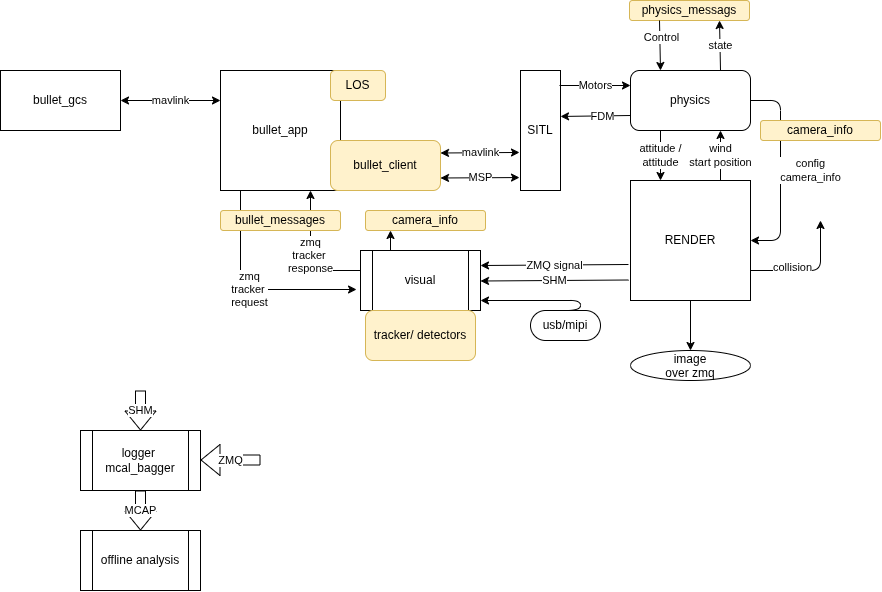

The diagram above was exported from draw.io. Its source (the exported page's mxGraphModel, read from the mxfile embedded in the PNG):
<mxGraphModel dx="1222" dy="791" grid="1" gridSize="10" guides="1" tooltips="1" connect="1" arrows="1" fold="1" page="1" pageScale="1" pageWidth="850" pageHeight="1100" math="0" shadow="0">
  <root>
    <mxCell id="0" />
    <mxCell id="1" parent="0" />
    <mxCell id="aKPkpp6c7fWo7ga3MPJP-1" parent="1" style="rounded=0;whiteSpace=wrap;html=1;" value="bullet_gcs" vertex="1">
      <mxGeometry height="60" width="120" y="80" as="geometry" />
    </mxCell>
    <mxCell id="aKPkpp6c7fWo7ga3MPJP-2" parent="1" style="rounded=0;whiteSpace=wrap;html=1;" value="bullet_app" vertex="1">
      <mxGeometry height="120" width="120" x="220" y="80" as="geometry" />
    </mxCell>
    <mxCell id="aKPkpp6c7fWo7ga3MPJP-3" edge="1" parent="1" source="aKPkpp6c7fWo7ga3MPJP-1" style="endArrow=classic;startArrow=classic;html=1;entryX=0;entryY=0.25;entryDx=0;entryDy=0;" target="aKPkpp6c7fWo7ga3MPJP-2" value="mavlink">
      <mxGeometry height="50" relative="1" width="50" as="geometry">
        <mxPoint x="140" y="180" as="sourcePoint" />
        <mxPoint x="190" y="130" as="targetPoint" />
      </mxGeometry>
    </mxCell>
    <mxCell id="aKPkpp6c7fWo7ga3MPJP-4" parent="1" style="rounded=1;whiteSpace=wrap;html=1;roundedPerimeter=1;fillColor=#fff2cc;strokeColor=#d6b656;" value="bullet_client" vertex="1">
      <mxGeometry height="50" width="110" x="330" y="150" as="geometry" />
    </mxCell>
    <mxCell id="aKPkpp6c7fWo7ga3MPJP-5" parent="1" style="rounded=0;whiteSpace=wrap;html=1;" value="SITL" vertex="1">
      <mxGeometry height="120" width="40" x="520" y="80" as="geometry" />
    </mxCell>
    <mxCell id="aKPkpp6c7fWo7ga3MPJP-6" edge="1" parent="1" source="aKPkpp6c7fWo7ga3MPJP-4" style="endArrow=classic;startArrow=classic;html=1;exitX=1;exitY=0.25;exitDx=0;exitDy=0;entryX=-0.025;entryY=0.683;entryDx=0;entryDy=0;entryPerimeter=0;" target="aKPkpp6c7fWo7ga3MPJP-5" value="mavlink">
      <mxGeometry height="50" relative="1" width="50" as="geometry">
        <mxPoint x="460" y="190" as="sourcePoint" />
        <mxPoint x="510" y="140" as="targetPoint" />
      </mxGeometry>
    </mxCell>
    <mxCell id="aKPkpp6c7fWo7ga3MPJP-7" edge="1" parent="1" source="aKPkpp6c7fWo7ga3MPJP-4" style="endArrow=classic;startArrow=classic;html=1;exitX=1;exitY=0.75;exitDx=0;exitDy=0;entryX=-0.025;entryY=0.892;entryDx=0;entryDy=0;entryPerimeter=0;" target="aKPkpp6c7fWo7ga3MPJP-5" value="MSP">
      <mxGeometry height="50" relative="1" width="50" as="geometry">
        <mxPoint x="510" y="270" as="sourcePoint" />
        <mxPoint x="560" y="220" as="targetPoint" />
      </mxGeometry>
    </mxCell>
    <mxCell id="aKPkpp6c7fWo7ga3MPJP-8" parent="1" style="rounded=1;whiteSpace=wrap;html=1;roundedPerimeter=1;" value="physics" vertex="1">
      <mxGeometry height="60" width="120" x="630" y="80" as="geometry" />
    </mxCell>
    <mxCell id="aKPkpp6c7fWo7ga3MPJP-9" edge="1" parent="1" source="aKPkpp6c7fWo7ga3MPJP-5" style="endArrow=classic;html=1;exitX=0.975;exitY=0.125;exitDx=0;exitDy=0;exitPerimeter=0;entryX=0;entryY=0.25;entryDx=0;entryDy=0;" target="aKPkpp6c7fWo7ga3MPJP-8" value="Motors">
      <mxGeometry height="50" relative="1" width="50" as="geometry">
        <mxPoint x="540" y="420" as="sourcePoint" />
        <mxPoint x="590" y="370" as="targetPoint" />
      </mxGeometry>
    </mxCell>
    <mxCell id="aKPkpp6c7fWo7ga3MPJP-10" edge="1" parent="1" source="aKPkpp6c7fWo7ga3MPJP-8" style="endArrow=classic;html=1;exitX=0;exitY=0.75;exitDx=0;exitDy=0;entryX=1;entryY=0.383;entryDx=0;entryDy=0;entryPerimeter=0;" target="aKPkpp6c7fWo7ga3MPJP-5" value="">
      <mxGeometry height="50" relative="1" width="50" as="geometry">
        <mxPoint x="590" y="220" as="sourcePoint" />
        <mxPoint x="640" y="170" as="targetPoint" />
      </mxGeometry>
    </mxCell>
    <mxCell id="aKPkpp6c7fWo7ga3MPJP-11" connectable="0" parent="aKPkpp6c7fWo7ga3MPJP-10" style="edgeLabel;html=1;align=center;verticalAlign=middle;resizable=0;points=[];inheritText=1;" value="FDM" vertex="1">
      <mxGeometry relative="1" x="-0.1603" as="geometry">
        <mxPoint as="offset" />
      </mxGeometry>
    </mxCell>
    <mxCell id="aKPkpp6c7fWo7ga3MPJP-12" parent="1" style="whiteSpace=wrap;html=1;aspect=fixed;" value="RENDER" vertex="1">
      <mxGeometry height="120" width="120" x="630" y="190" as="geometry" />
    </mxCell>
    <mxCell id="aKPkpp6c7fWo7ga3MPJP-13" edge="1" parent="1" source="aKPkpp6c7fWo7ga3MPJP-8" style="endArrow=classic;html=1;exitX=0.25;exitY=1;exitDx=0;exitDy=0;entryX=0.25;entryY=0;entryDx=0;entryDy=0;" target="aKPkpp6c7fWo7ga3MPJP-12" value="attitude /&lt;div&gt;attitude&lt;/div&gt;">
      <mxGeometry height="50" relative="1" width="50" as="geometry">
        <mxPoint x="540" y="410" as="sourcePoint" />
        <mxPoint x="590" y="360" as="targetPoint" />
      </mxGeometry>
    </mxCell>
    <mxCell id="aKPkpp6c7fWo7ga3MPJP-15" edge="1" parent="1" source="aKPkpp6c7fWo7ga3MPJP-8" style="endArrow=classic;html=1;exitX=1;exitY=0.5;exitDx=0;exitDy=0;entryX=1;entryY=0.5;entryDx=0;entryDy=0;" target="aKPkpp6c7fWo7ga3MPJP-12" value="config&lt;div&gt;camera_info&lt;/div&gt;">
      <mxGeometry height="50" relative="1" width="50" y="30" as="geometry">
        <mxPoint as="offset" />
        <Array as="points">
          <mxPoint x="780" y="110" />
          <mxPoint x="780" y="250" />
        </Array>
        <mxPoint x="480" y="310" as="sourcePoint" />
        <mxPoint x="530" y="260" as="targetPoint" />
      </mxGeometry>
    </mxCell>
    <mxCell id="aKPkpp6c7fWo7ga3MPJP-16" edge="1" parent="1" style="endArrow=classic;html=1;entryX=0.75;entryY=1;entryDx=0;entryDy=0;" target="aKPkpp6c7fWo7ga3MPJP-8" value="wind&lt;div&gt;start position&lt;/div&gt;">
      <mxGeometry height="50" relative="1" width="50" as="geometry">
        <mxPoint x="720" y="190" as="sourcePoint" />
        <mxPoint x="770" y="140" as="targetPoint" />
      </mxGeometry>
    </mxCell>
    <mxCell id="aKPkpp6c7fWo7ga3MPJP-17" edge="1" parent="1" style="endArrow=classic;html=1;" value="">
      <mxGeometry height="50" relative="1" width="50" as="geometry">
        <Array as="points">
          <mxPoint x="820" y="280" />
        </Array>
        <mxPoint x="750" y="280" as="sourcePoint" />
        <mxPoint x="820" y="230" as="targetPoint" />
      </mxGeometry>
    </mxCell>
    <mxCell id="aKPkpp6c7fWo7ga3MPJP-18" connectable="0" parent="aKPkpp6c7fWo7ga3MPJP-17" style="edgeLabel;html=1;align=center;verticalAlign=middle;resizable=0;points=[];inheritText=1;" value="collision" vertex="1">
      <mxGeometry relative="1" x="-0.3167" y="4" as="geometry">
        <mxPoint as="offset" />
      </mxGeometry>
    </mxCell>
    <mxCell id="aKPkpp6c7fWo7ga3MPJP-19" parent="1" style="shape=process;whiteSpace=wrap;html=1;backgroundOutline=1;" value="visual" vertex="1">
      <mxGeometry height="60" width="120" x="360" y="260" as="geometry" />
    </mxCell>
    <mxCell id="aKPkpp6c7fWo7ga3MPJP-20" parent="1" style="shape=process;whiteSpace=wrap;html=1;backgroundOutline=1;" value="logger&amp;nbsp;&lt;div&gt;mcal_bagger&lt;/div&gt;" vertex="1">
      <mxGeometry height="60" width="120" x="80" y="440" as="geometry" />
    </mxCell>
    <mxCell id="aKPkpp6c7fWo7ga3MPJP-21" edge="1" parent="1" style="shape=flexArrow;endArrow=classic;html=1;" value="ZMQ">
      <mxGeometry height="50" relative="1" width="50" as="geometry">
        <mxPoint as="offset" />
        <mxPoint x="260" y="469.5" as="sourcePoint" />
        <mxPoint x="200" y="469.5" as="targetPoint" />
      </mxGeometry>
    </mxCell>
    <mxCell id="aKPkpp6c7fWo7ga3MPJP-22" edge="1" parent="1" style="shape=flexArrow;endArrow=classic;html=1;entryX=0.5;entryY=0;entryDx=0;entryDy=0;" target="aKPkpp6c7fWo7ga3MPJP-20" value="SHM">
      <mxGeometry height="50" relative="1" width="50" as="geometry">
        <mxPoint x="140" y="400" as="sourcePoint" />
        <mxPoint x="170" y="350" as="targetPoint" />
      </mxGeometry>
    </mxCell>
    <mxCell id="aKPkpp6c7fWo7ga3MPJP-23" parent="1" style="rounded=1;whiteSpace=wrap;html=1;roundedPerimeter=1;fillColor=#fff2cc;strokeColor=#d6b656;" value="LOS" vertex="1">
      <mxGeometry height="30" width="55" x="330" y="80" as="geometry" />
    </mxCell>
    <mxCell id="aKPkpp6c7fWo7ga3MPJP-24" edge="1" parent="1" style="endArrow=classic;html=1;entryX=0.75;entryY=1;entryDx=0;entryDy=0;" target="aKPkpp6c7fWo7ga3MPJP-46" value="">
      <mxGeometry height="50" relative="1" width="50" as="geometry">
        <mxPoint x="720" y="80" as="sourcePoint" />
        <mxPoint x="720" y="50" as="targetPoint" />
      </mxGeometry>
    </mxCell>
    <mxCell id="aKPkpp6c7fWo7ga3MPJP-49" connectable="0" parent="aKPkpp6c7fWo7ga3MPJP-24" style="edgeLabel;html=1;align=center;verticalAlign=middle;resizable=0;points=[];inheritText=1;" value="state" vertex="1">
      <mxGeometry relative="1" x="0.0404" as="geometry">
        <mxPoint as="offset" />
      </mxGeometry>
    </mxCell>
    <mxCell id="aKPkpp6c7fWo7ga3MPJP-27" parent="1" style="rounded=1;whiteSpace=wrap;html=1;roundedPerimeter=1;fillColor=#fff2cc;strokeColor=#d6b656;" value="tracker/ detectors" vertex="1">
      <mxGeometry height="50" width="110" x="365" y="320" as="geometry" />
    </mxCell>
    <mxCell id="aKPkpp6c7fWo7ga3MPJP-28" edge="1" parent="1" source="aKPkpp6c7fWo7ga3MPJP-12" style="endArrow=classic;html=1;entryX=1;entryY=0.25;entryDx=0;entryDy=0;exitX=-0.017;exitY=0.7;exitDx=0;exitDy=0;exitPerimeter=0;" target="aKPkpp6c7fWo7ga3MPJP-19" value="ZMQ signal">
      <mxGeometry height="50" relative="1" width="50" as="geometry">
        <mxPoint x="630" y="270" as="sourcePoint" />
        <mxPoint x="680" y="220" as="targetPoint" />
      </mxGeometry>
    </mxCell>
    <mxCell id="aKPkpp6c7fWo7ga3MPJP-29" edge="1" parent="1" style="endArrow=classic;html=1;entryX=1;entryY=0.25;entryDx=0;entryDy=0;exitX=-0.017;exitY=0.7;exitDx=0;exitDy=0;exitPerimeter=0;" value="SHM">
      <mxGeometry height="50" relative="1" width="50" as="geometry">
        <mxPoint x="628" y="289.5" as="sourcePoint" />
        <mxPoint x="480" y="290.5" as="targetPoint" />
      </mxGeometry>
    </mxCell>
    <mxCell id="aKPkpp6c7fWo7ga3MPJP-30" edge="1" parent="1" style="endArrow=classic;html=1;entryX=0.75;entryY=1;entryDx=0;entryDy=0;" target="aKPkpp6c7fWo7ga3MPJP-2" value="zmq&lt;div&gt;tracker&amp;nbsp;&lt;/div&gt;&lt;div&gt;response&lt;/div&gt;">
      <mxGeometry height="50" relative="1" width="50" as="geometry">
        <Array as="points">
          <mxPoint x="310" y="280" />
        </Array>
        <mxPoint x="360" y="280" as="sourcePoint" />
        <mxPoint x="410" y="230" as="targetPoint" />
      </mxGeometry>
    </mxCell>
    <mxCell id="aKPkpp6c7fWo7ga3MPJP-32" edge="1" parent="1" style="endArrow=classic;html=1;entryX=-0.033;entryY=0.65;entryDx=0;entryDy=0;entryPerimeter=0;" target="aKPkpp6c7fWo7ga3MPJP-19" value="zmq&lt;div&gt;tracker&amp;nbsp;&lt;/div&gt;&lt;div&gt;request&lt;/div&gt;">
      <mxGeometry height="50" relative="1" width="50" as="geometry">
        <Array as="points">
          <mxPoint x="240" y="299" />
        </Array>
        <mxPoint x="240" y="200" as="sourcePoint" />
        <mxPoint x="290" y="150" as="targetPoint" />
      </mxGeometry>
    </mxCell>
    <mxCell id="aKPkpp6c7fWo7ga3MPJP-33" edge="1" parent="1" style="endArrow=classic;html=1;" value="">
      <mxGeometry height="50" relative="1" width="50" as="geometry">
        <mxPoint x="570" y="310" as="sourcePoint" />
        <mxPoint x="480" y="310" as="targetPoint" />
      </mxGeometry>
    </mxCell>
    <mxCell id="aKPkpp6c7fWo7ga3MPJP-35" parent="1" style="whiteSpace=wrap;html=1;rounded=1;arcSize=50;align=center;verticalAlign=middle;strokeWidth=1;autosize=1;spacing=4;treeFolding=1;treeMoving=1;newEdgeStyle={&quot;edgeStyle&quot;:&quot;entityRelationEdgeStyle&quot;,&quot;startArrow&quot;:&quot;none&quot;,&quot;endArrow&quot;:&quot;none&quot;,&quot;segment&quot;:10,&quot;curved&quot;:1,&quot;sourcePerimeterSpacing&quot;:0,&quot;targetPerimeterSpacing&quot;:0};" value="usb/mipi" vertex="1">
      <mxGeometry height="30" width="70" x="530" y="320" as="geometry" />
    </mxCell>
    <mxCell id="aKPkpp6c7fWo7ga3MPJP-36" edge="1" parent="1" style="edgeStyle=entityRelationEdgeStyle;startArrow=none;endArrow=none;segment=10;curved=1;sourcePerimeterSpacing=0;targetPerimeterSpacing=0;entryX=0.5;entryY=0;entryDx=0;entryDy=0;" target="aKPkpp6c7fWo7ga3MPJP-35" value="">
      <mxGeometry relative="1" as="geometry">
        <mxPoint x="570" y="310" as="sourcePoint" />
      </mxGeometry>
    </mxCell>
    <mxCell id="aKPkpp6c7fWo7ga3MPJP-37" edge="1" parent="1" source="aKPkpp6c7fWo7ga3MPJP-20" style="shape=flexArrow;endArrow=classic;html=1;exitX=0.5;exitY=1;exitDx=0;exitDy=0;" value="MCAP">
      <mxGeometry height="50" relative="1" width="50" as="geometry">
        <mxPoint x="140" y="590" as="sourcePoint" />
        <mxPoint x="140" y="540" as="targetPoint" />
      </mxGeometry>
    </mxCell>
    <mxCell id="aKPkpp6c7fWo7ga3MPJP-38" parent="1" style="shape=process;whiteSpace=wrap;html=1;backgroundOutline=1;" value="offline analysis" vertex="1">
      <mxGeometry height="60" width="120" x="80" y="540" as="geometry" />
    </mxCell>
    <mxCell id="aKPkpp6c7fWo7ga3MPJP-39" edge="1" parent="1" source="aKPkpp6c7fWo7ga3MPJP-12" style="endArrow=classic;html=1;exitX=0.5;exitY=1;exitDx=0;exitDy=0;" value="">
      <mxGeometry height="50" relative="1" width="50" as="geometry">
        <mxPoint x="680" y="390" as="sourcePoint" />
        <mxPoint x="690" y="360" as="targetPoint" />
      </mxGeometry>
    </mxCell>
    <mxCell id="aKPkpp6c7fWo7ga3MPJP-40" parent="1" style="ellipse;whiteSpace=wrap;html=1;shapeInside=1;" value="image over zmq" vertex="1">
      <mxGeometry height="30" width="120" x="630" y="360" as="geometry" />
    </mxCell>
    <mxCell id="aKPkpp6c7fWo7ga3MPJP-41" parent="1" style="rounded=1;whiteSpace=wrap;html=1;roundedPerimeter=1;fillColor=#fff2cc;strokeColor=#d6b656;" value="bullet_messages" vertex="1">
      <mxGeometry height="20" width="120" x="220" y="220" as="geometry" />
    </mxCell>
    <mxCell id="aKPkpp6c7fWo7ga3MPJP-43" edge="1" parent="1" source="aKPkpp6c7fWo7ga3MPJP-19" style="endArrow=classic;html=1;exitX=0.25;exitY=0;exitDx=0;exitDy=0;" value=" ">
      <mxGeometry height="50" relative="1" width="50" as="geometry">
        <mxPoint x="370" y="270" as="sourcePoint" />
        <mxPoint x="390" y="240" as="targetPoint" />
      </mxGeometry>
    </mxCell>
    <mxCell id="aKPkpp6c7fWo7ga3MPJP-44" parent="1" style="rounded=1;whiteSpace=wrap;html=1;roundedPerimeter=1;fillColor=#fff2cc;strokeColor=#d6b656;" value="camera_info" vertex="1">
      <mxGeometry height="20" width="120" x="365" y="220" as="geometry" />
    </mxCell>
    <mxCell id="aKPkpp6c7fWo7ga3MPJP-45" parent="1" style="rounded=1;whiteSpace=wrap;html=1;roundedPerimeter=1;fillColor=#fff2cc;strokeColor=#d6b656;" value="camera_info" vertex="1">
      <mxGeometry height="20" width="120" x="760" y="130" as="geometry" />
    </mxCell>
    <mxCell id="aKPkpp6c7fWo7ga3MPJP-46" parent="1" style="rounded=1;whiteSpace=wrap;html=1;roundedPerimeter=1;fillColor=#fff2cc;strokeColor=#d6b656;" value="physics_messags" vertex="1">
      <mxGeometry height="20" width="120" x="629" y="10" as="geometry" />
    </mxCell>
    <mxCell id="aKPkpp6c7fWo7ga3MPJP-47" edge="1" parent="1" source="aKPkpp6c7fWo7ga3MPJP-46" style="endArrow=classic;html=1;exitX=0.25;exitY=1;exitDx=0;exitDy=0;entryX=0.25;entryY=0;entryDx=0;entryDy=0;" target="aKPkpp6c7fWo7ga3MPJP-8" value="">
      <mxGeometry height="50" relative="1" width="50" as="geometry">
        <mxPoint x="330" y="60" as="sourcePoint" />
        <mxPoint x="380" y="10" as="targetPoint" />
      </mxGeometry>
    </mxCell>
    <mxCell id="aKPkpp6c7fWo7ga3MPJP-48" connectable="0" parent="aKPkpp6c7fWo7ga3MPJP-47" style="edgeLabel;html=1;align=center;verticalAlign=middle;resizable=0;points=[];inheritText=1;" value="Control" vertex="1">
      <mxGeometry relative="1" x="-0.3195" y="1" as="geometry">
        <mxPoint as="offset" />
      </mxGeometry>
    </mxCell>
  </root>
</mxGraphModel>